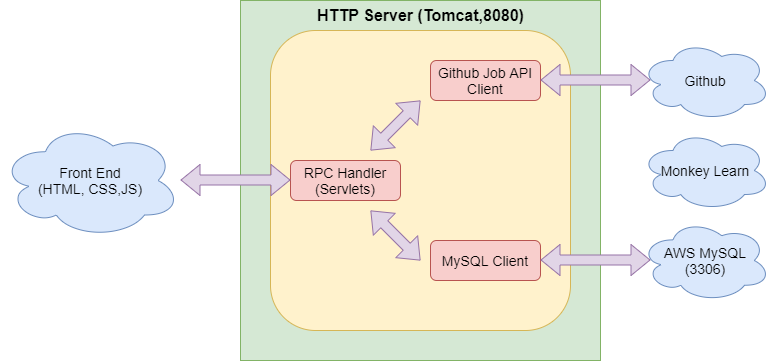

The diagram above was exported from draw.io. Its source (the exported page's mxGraphModel, read from the mxfile embedded in the PNG):
<mxGraphModel dx="779" dy="1069" grid="1" gridSize="10" guides="1" tooltips="1" connect="1" arrows="1" fold="1" page="1" pageScale="1" pageWidth="1600" pageHeight="900" math="0" shadow="0">
  <root>
    <mxCell id="0" />
    <mxCell id="1" parent="0" />
    <mxCell id="a45LpMj_aW13_HyFVBEB-1" value="" style="whiteSpace=wrap;html=1;aspect=fixed;fillColor=#d5e8d4;strokeColor=#82b366;" vertex="1" parent="1">
      <mxGeometry x="280" y="200" width="360" height="360" as="geometry" />
    </mxCell>
    <mxCell id="a45LpMj_aW13_HyFVBEB-2" value="&lt;b style=&quot;font-size: 16px&quot;&gt;HTTP Server (Tomcat,8080)&lt;/b&gt;" style="text;html=1;strokeColor=none;fillColor=none;align=center;verticalAlign=middle;whiteSpace=wrap;rounded=0;fontSize=16;" vertex="1" parent="1">
      <mxGeometry x="342.5" y="205" width="235" height="20" as="geometry" />
    </mxCell>
    <mxCell id="a45LpMj_aW13_HyFVBEB-3" value="" style="rounded=1;whiteSpace=wrap;html=1;fontSize=14;fillColor=#fff2cc;strokeColor=#d6b656;" vertex="1" parent="1">
      <mxGeometry x="310" y="230" width="300" height="300" as="geometry" />
    </mxCell>
    <mxCell id="a45LpMj_aW13_HyFVBEB-7" value="Github Job API Client" style="rounded=1;whiteSpace=wrap;html=1;fontSize=14;fillColor=#f8cecc;strokeColor=#b85450;" vertex="1" parent="1">
      <mxGeometry x="470" y="260" width="110" height="40" as="geometry" />
    </mxCell>
    <mxCell id="a45LpMj_aW13_HyFVBEB-9" value="MySQL Client" style="rounded=1;whiteSpace=wrap;html=1;fontSize=14;fillColor=#f8cecc;strokeColor=#b85450;" vertex="1" parent="1">
      <mxGeometry x="470" y="440" width="110" height="40" as="geometry" />
    </mxCell>
    <mxCell id="a45LpMj_aW13_HyFVBEB-10" value="RPC Handler (Servlets)" style="rounded=1;whiteSpace=wrap;html=1;fontSize=14;fillColor=#f8cecc;strokeColor=#b85450;" vertex="1" parent="1">
      <mxGeometry x="330" y="360" width="110" height="40" as="geometry" />
    </mxCell>
    <mxCell id="a45LpMj_aW13_HyFVBEB-12" value="" style="shape=flexArrow;endArrow=classic;startArrow=classic;html=1;fontSize=14;fillColor=#e1d5e7;strokeColor=#9673a6;" edge="1" parent="1">
      <mxGeometry width="50" height="50" relative="1" as="geometry">
        <mxPoint x="410" y="350" as="sourcePoint" />
        <mxPoint x="460" y="300" as="targetPoint" />
      </mxGeometry>
    </mxCell>
    <mxCell id="a45LpMj_aW13_HyFVBEB-13" value="" style="shape=flexArrow;endArrow=classic;startArrow=classic;html=1;fontSize=14;fillColor=#e1d5e7;strokeColor=#9673a6;" edge="1" parent="1">
      <mxGeometry width="50" height="50" relative="1" as="geometry">
        <mxPoint x="460" y="460" as="sourcePoint" />
        <mxPoint x="410" y="410" as="targetPoint" />
      </mxGeometry>
    </mxCell>
    <mxCell id="a45LpMj_aW13_HyFVBEB-15" value="Front End&lt;br&gt;(HTML, CSS,JS)" style="ellipse;shape=cloud;whiteSpace=wrap;html=1;fontSize=14;fillColor=#dae8fc;strokeColor=#6c8ebf;" vertex="1" parent="1">
      <mxGeometry x="40" y="322.5" width="180" height="115" as="geometry" />
    </mxCell>
    <mxCell id="a45LpMj_aW13_HyFVBEB-16" value="Github" style="ellipse;shape=cloud;whiteSpace=wrap;html=1;fontSize=14;fillColor=#dae8fc;strokeColor=#6c8ebf;" vertex="1" parent="1">
      <mxGeometry x="680" y="240" width="130" height="80" as="geometry" />
    </mxCell>
    <mxCell id="a45LpMj_aW13_HyFVBEB-17" value="AWS MySQL&lt;br&gt;(3306)" style="ellipse;shape=cloud;whiteSpace=wrap;html=1;fontSize=14;fillColor=#dae8fc;strokeColor=#6c8ebf;" vertex="1" parent="1">
      <mxGeometry x="680" y="418.75" width="130" height="82.5" as="geometry" />
    </mxCell>
    <mxCell id="a45LpMj_aW13_HyFVBEB-18" value="" style="shape=flexArrow;endArrow=classic;startArrow=classic;html=1;fontSize=14;fillColor=#e1d5e7;strokeColor=#9673a6;" edge="1" parent="1">
      <mxGeometry width="50" height="50" relative="1" as="geometry">
        <mxPoint x="580" y="459.5" as="sourcePoint" />
        <mxPoint x="690" y="459.5" as="targetPoint" />
      </mxGeometry>
    </mxCell>
    <mxCell id="a45LpMj_aW13_HyFVBEB-19" value="" style="shape=flexArrow;endArrow=classic;startArrow=classic;html=1;fontSize=14;fillColor=#e1d5e7;strokeColor=#9673a6;" edge="1" parent="1">
      <mxGeometry width="50" height="50" relative="1" as="geometry">
        <mxPoint x="580" y="279.5" as="sourcePoint" />
        <mxPoint x="690" y="279.5" as="targetPoint" />
      </mxGeometry>
    </mxCell>
    <mxCell id="a45LpMj_aW13_HyFVBEB-20" value="" style="shape=flexArrow;endArrow=classic;startArrow=classic;html=1;fontSize=14;fillColor=#e1d5e7;strokeColor=#9673a6;" edge="1" parent="1">
      <mxGeometry width="50" height="50" relative="1" as="geometry">
        <mxPoint x="220" y="379.5" as="sourcePoint" />
        <mxPoint x="330" y="379.5" as="targetPoint" />
      </mxGeometry>
    </mxCell>
    <mxCell id="a45LpMj_aW13_HyFVBEB-21" value="Monkey Learn" style="ellipse;shape=cloud;whiteSpace=wrap;html=1;fontSize=14;fillColor=#dae8fc;strokeColor=#6c8ebf;" vertex="1" parent="1">
      <mxGeometry x="680" y="330" width="130" height="80" as="geometry" />
    </mxCell>
  </root>
</mxGraphModel>